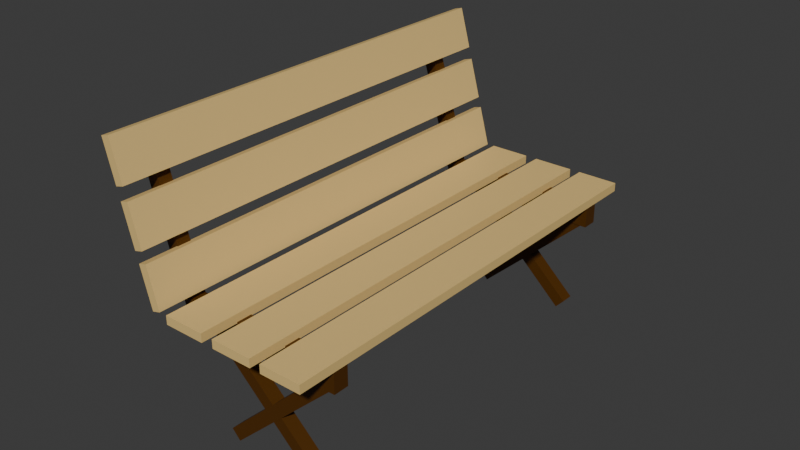 # Source: bench.blend  (saved by Blender 4.0.36; exported with 4.5.12 LTS)
import bpy
from mathutils import Matrix  # noqa: F401  (used for matrix-valued properties, if any)

bpy.ops.wm.read_factory_settings(use_empty=True)
scene = bpy.context.scene
scene.name = 'Scene'

# ---- collections
col_collection = bpy.data.collections.new('Collection'); scene.collection.children.link(col_collection)

# ---- materials (node trees are filled in below, after node groups)
mat_material_004 = bpy.data.materials.new('Material.004')
mat_material_004.alpha_threshold = 0.0
mat_material_004.use_transparent_shadow = False
mat_material_004.roughness = 0.5
mat_material_004.line_color = (0.0, 0.0, 0.0, 1.0)
mat_material_006 = bpy.data.materials.new('Material.006')
mat_material_006.use_transparent_shadow = False

# ---- material node trees
mat_material_004.use_nodes = True; mat_material_004.node_tree.nodes.clear()
_N = mat_material_004.node_tree.nodes; _L = mat_material_004.node_tree.links
n0 = _N.new('ShaderNodeOutputMaterial'); n0.name = 'Material Output'; n0.location = (300, 300)
n1 = _N.new('ShaderNodeBsdfPrincipled'); n1.name = 'Principled BSDF'; n1.location = (10, 300)
n1.inputs[0].default_value = (0.8006, 0.5648, 0.2118, 1.0)
n1.inputs[3].default_value = 1.45
_L.new(n1.outputs[0], n0.inputs[0])
n0.is_active_output = True
mat_material_006.use_nodes = True; mat_material_006.node_tree.nodes.clear()
_N = mat_material_006.node_tree.nodes; _L = mat_material_006.node_tree.links
n0 = _N.new('ShaderNodeBsdfPrincipled'); n0.name = 'Principled BSDF'; n0.location = (10, 300)
n0.inputs[0].default_value = (0.07958, 0.0273, 0.0, 1.0)
n0.inputs[3].default_value = 1.45
n1 = _N.new('ShaderNodeOutputMaterial'); n1.name = 'Material Output'; n1.location = (300, 300)
_L.new(n0.outputs[0], n1.inputs[0])
n1.is_active_output = True

# ---- world
world_world = bpy.data.worlds.new('World'); scene.world = world_world
world_world.use_nodes = True; world_world.node_tree.nodes.clear()
_N = world_world.node_tree.nodes; _L = world_world.node_tree.links
n0 = _N.new('ShaderNodeOutputWorld'); n0.name = 'World Output'; n0.location = (300, 300)
n1 = _N.new('ShaderNodeBackground'); n1.name = 'Background'; n1.location = (10, 300)
n1.inputs[0].default_value = (0.05088, 0.05088, 0.05088, 1.0)
_L.new(n1.outputs[0], n0.inputs[0])
n0.is_active_output = True
world_world.color = (0.05088, 0.05088, 0.05088)
world_world.use_sun_shadow = False
world_world.sun_shadow_jitter_overblur = 0.0

# ---- meshes
me_cube_005 = bpy.data.meshes.new('Cube.005')
me_cube_005.from_pydata([(-3.148, 0.997, -9.348), (-3.148, 0.997, -11.35), (-3.148, -1.003, -9.348), (-3.148, -1.003, -11.35), (-5.148, 0.997, -9.348), (-5.148, 0.997, -11.35), (-5.148, -1.003, -9.348), (-5.148, -1.003, -11.35), (0.6936, 0.997, 13.68), (1.097, 0.997, 13.14), (0.6936, -1.003, 13.68), (1.097, -1.003, 13.14), (0.1599, 0.997, 4.475), (0.5636, 0.997, 3.941), (0.1599, -1.003, 4.475), (0.5636, -1.003, 3.941), (1.369, 0.997, 25.32), (1.772, 0.997, 24.79), (1.369, -1.003, 25.32), (1.772, -1.003, 24.79), (0.8351, 0.997, 16.12), (1.239, 0.997, 15.58), (0.8351, -1.003, 16.12), (1.239, -1.003, 15.58), (-0.001863, 0.997, 1.685), (0.4018, 0.997, 1.151), (-0.001863, -1.003, 1.685), (0.4018, -1.003, 1.151), (-0.5356, 0.997, -7.519), (-0.1319, 0.997, -8.053), (-0.5356, -1.003, -7.519), (-0.1319, -1.003, -8.053), (-5.754, 0.997, -9.348), (-5.754, 0.997, -11.35), (-5.754, -1.003, -9.348), (-5.754, -1.003, -11.35), (-7.754, 0.997, -9.348), (-7.754, 0.997, -11.35), (-7.754, -1.003, -9.348), (-7.754, -1.003, -11.35), (-0.6175, 0.997, -9.348), (-0.6175, 0.997, -11.35), (-0.6175, -1.003, -9.348), (-0.6175, -1.003, -11.35), (-2.618, 0.997, -9.348), (-2.618, 0.997, -11.35), (-2.618, -1.003, -9.348), (-2.618, -1.003, -11.35), (0.599, -0.8359, -14.03), (-0.4546, -0.8359, -12.64), (0.599, -0.7675, -14.03), (-0.4546, -0.7675, -12.64), (2.756, -0.8359, 23.17), (1.703, -0.8359, 24.56), (2.756, -0.7675, 23.17), (1.703, -0.7675, 24.56), (0.599, 0.7722, -14.03), (-0.4546, 0.7722, -12.64), (0.599, 0.8406, -14.03), (-0.4546, 0.8406, -12.64), (2.756, 0.7722, 23.17), (1.703, 0.7722, 24.56), (2.756, 0.8406, 23.17), (1.703, 0.8406, 24.56), (0.7361, -0.8318, -7.664), (0.4166, -0.8318, -5.183), (0.7361, -0.7716, -7.664), (0.4166, -0.7716, -5.183), (7.094, -0.8318, 11.0), (6.775, -0.8318, 13.48), (7.094, -0.7716, 11.0), (6.775, -0.7716, 13.48), (2.53, -0.8327, 23.27), (1.988, -0.8327, 21.92), (2.53, -0.7707, 23.27), (1.988, -0.7707, 21.92), (5.972, -0.8327, -8.356), (5.43, -0.8327, -9.699), (5.972, -0.7707, -8.356), (5.43, -0.7707, -9.699), (2.53, 0.775, 23.27), (1.988, 0.775, 21.92), (2.53, 0.8371, 23.27), (1.988, 0.8371, 21.92), (5.972, 0.775, -8.356), (5.43, 0.775, -9.699), (5.972, 0.8371, -8.356), (5.43, 0.8371, -9.699), (0.7361, 0.7759, -7.664), (0.4166, 0.7759, -5.183), (0.7361, 0.8362, -7.664), (0.4166, 0.8362, -5.183), (7.094, 0.7759, 11.0), (6.775, 0.7759, 13.48), (7.094, 0.8362, 11.0), (6.775, 0.8362, 13.48), (-7.626, -0.8318, -14.31), (-7.638, -0.8318, -11.37), (-7.626, -0.7716, -14.31), (-7.638, -0.7716, -11.37), (0.5194, -0.8318, -13.59), (0.5079, -0.8318, -10.65), (0.5194, -0.7716, -13.59), (0.5079, -0.7716, -10.65), (-7.626, 0.7762, -14.31), (-7.638, 0.7762, -11.37), (-7.626, 0.8365, -14.31), (-7.638, 0.8365, -11.37), (0.5194, 0.7762, -13.59), (0.5079, 0.7762, -10.65), (0.5194, 0.8365, -13.59), (0.5079, 0.8365, -10.65)], [], [(0, 4, 6, 2), (3, 2, 6, 7), (7, 6, 4, 5), (5, 1, 3, 7), (1, 0, 2, 3), (5, 4, 0, 1), (8, 12, 14, 10), (11, 10, 14, 15), (15, 14, 12, 13), (13, 9, 11, 15), (9, 8, 10, 11), (13, 12, 8, 9), (16, 20, 22, 18), (19, 18, 22, 23), (23, 22, 20, 21), (21, 17, 19, 23), (17, 16, 18, 19), (21, 20, 16, 17), (24, 28, 30, 26), (27, 26, 30, 31), (31, 30, 28, 29), (29, 25, 27, 31), (25, 24, 26, 27), (29, 28, 24, 25), (32, 36, 38, 34), (35, 34, 38, 39), (39, 38, 36, 37), (37, 33, 35, 39), (33, 32, 34, 35), (37, 36, 32, 33), (40, 44, 46, 42), (43, 42, 46, 47), (47, 46, 44, 45), (45, 41, 43, 47), (41, 40, 42, 43), (45, 44, 40, 41), (48, 49, 51, 50), (50, 51, 55, 54), (54, 55, 53, 52), (52, 53, 49, 48), (50, 54, 52, 48), (55, 51, 49, 53), (56, 57, 59, 58), (58, 59, 63, 62), (62, 63, 61, 60), (60, 61, 57, 56), (58, 62, 60, 56), (63, 59, 57, 61), (64, 65, 67, 66), (66, 67, 71, 70), (70, 71, 69, 68), (68, 69, 65, 64), (66, 70, 68, 64), (71, 67, 65, 69), (72, 74, 75, 73), (74, 78, 79, 75), (78, 76, 77, 79), (76, 72, 73, 77), (74, 72, 76, 78), (79, 77, 73, 75), (80, 82, 83, 81), (82, 86, 87, 83), (86, 84, 85, 87), (84, 80, 81, 85), (82, 80, 84, 86), (87, 85, 81, 83), (88, 89, 91, 90), (90, 91, 95, 94), (94, 95, 93, 92), (92, 93, 89, 88), (90, 94, 92, 88), (95, 91, 89, 93), (96, 97, 99, 98), (98, 99, 103, 102), (102, 103, 101, 100), (100, 101, 97, 96), (98, 102, 100, 96), (103, 99, 97, 101), (104, 105, 107, 106), (106, 107, 111, 110), (110, 111, 109, 108), (108, 109, 105, 104), (106, 110, 108, 104), (111, 107, 105, 109)])
me_cube_005.polygons.foreach_set('material_index', [0, 0, 0, 0, 0, 0, 0, 0, 0, 0, 0, 0, 0, 0, 0, 0, 0, 0, 0, 0, 0, 0, 0, 0, 0, 0, 0, 0, 0, 0, 0, 0, 0, 0, 0, 0, 1, 1, 1, 1, 1, 1, 1, 1, 1, 1, 1, 1, 1, 1, 1, 1, 1, 1, 1, 1, 1, 1, 1, 1, 1, 1, 1, 1, 1, 1, 1, 1, 1, 1, 1, 1, 1, 1, 1, 1, 1, 1, 1, 1, 1, 1, 1, 1])
_uv = me_cube_005.uv_layers.new(name='UVMap')
_uv.uv.foreach_set('vector', [0.625, 0.5, 0.875, 0.5, 0.875, 0.75, 0.625, 0.75, 0.375, 0.75, 0.625, 0.75, 0.625, 1.0, 0.375, 1.0, 0.375, 0.0, 0.625, 0.0, 0.625, 0.25, 0.375, 0.25, 0.125, 0.5, 0.375, 0.5, 0.375, 0.75, 0.125, 0.75, 0.375, 0.5, 0.625, 0.5, 0.625, 0.75, 0.375, 0.75, 0.375, 0.25, 0.625, 0.25, 0.625, 0.5, 0.375, 0.5, 0.625, 0.5, 0.875, 0.5, 0.875, 0.75, 0.625, 0.75, 0.375, 0.75, 0.625, 0.75, 0.625, 1.0, 0.375, 1.0, 0.375, 0.0, 0.625, 0.0, 0.625, 0.25, 0.375, 0.25, 0.125, 0.5, 0.375, 0.5, 0.375, 0.75, 0.125, 0.75, 0.375, 0.5, 0.625, 0.5, 0.625, 0.75, 0.375, 0.75, 0.375, 0.25, 0.625, 0.25, 0.625, 0.5, 0.375, 0.5, 0.625, 0.5, 0.875, 0.5, 0.875, 0.75, 0.625, 0.75, 0.375, 0.75, 0.625, 0.75, 0.625, 1.0, 0.375, 1.0, 0.375, 0.0, 0.625, 0.0, 0.625, 0.25, 0.375, 0.25, 0.125, 0.5, 0.375, 0.5, 0.375, 0.75, 0.125, 0.75, 0.375, 0.5, 0.625, 0.5, 0.625, 0.75, 0.375, 0.75, 0.375, 0.25, 0.625, 0.25, 0.625, 0.5, 0.375, 0.5, 0.625, 0.5, 0.875, 0.5, 0.875, 0.75, 0.625, 0.75, 0.375, 0.75, 0.625, 0.75, 0.625, 1.0, 0.375, 1.0, 0.375, 0.0, 0.625, 0.0, 0.625, 0.25, 0.375, 0.25, 0.125, 0.5, 0.375, 0.5, 0.375, 0.75, 0.125, 0.75, 0.375, 0.5, 0.625, 0.5, 0.625, 0.75, 0.375, 0.75, 0.375, 0.25, 0.625, 0.25, 0.625, 0.5, 0.375, 0.5, 0.625, 0.5, 0.875, 0.5, 0.875, 0.75, 0.625, 0.75, 0.375, 0.75, 0.625, 0.75, 0.625, 1.0, 0.375, 1.0, 0.375, 0.0, 0.625, 0.0, 0.625, 0.25, 0.375, 0.25, 0.125, 0.5, 0.375, 0.5, 0.375, 0.75, 0.125, 0.75, 0.375, 0.5, 0.625, 0.5, 0.625, 0.75, 0.375, 0.75, 0.375, 0.25, 0.625, 0.25, 0.625, 0.5, 0.375, 0.5, 0.625, 0.5, 0.875, 0.5, 0.875, 0.75, 0.625, 0.75, 0.375, 0.75, 0.625, 0.75, 0.625, 1.0, 0.375, 1.0, 0.375, 0.0, 0.625, 0.0, 0.625, 0.25, 0.375, 0.25, 0.125, 0.5, 0.375, 0.5, 0.375, 0.75, 0.125, 0.75, 0.375, 0.5, 0.625, 0.5, 0.625, 0.75, 0.375, 0.75, 0.375, 0.25, 0.625, 0.25, 0.625, 0.5, 0.375, 0.5, 0.375, 0.0, 0.625, 0.0, 0.625, 0.25, 0.375, 0.25, 0.375, 0.25, 0.625, 0.25, 0.625, 0.5, 0.375, 0.5, 0.375, 0.5, 0.625, 0.5, 0.625, 0.75, 0.375, 0.75, 0.375, 0.75, 0.625, 0.75, 0.625, 1.0, 0.375, 1.0, 0.125, 0.5, 0.375, 0.5, 0.375, 0.75, 0.125, 0.75, 0.625, 0.5, 0.875, 0.5, 0.875, 0.75, 0.625, 0.75, 0.375, 0.0, 0.625, 0.0, 0.625, 0.25, 0.375, 0.25, 0.375, 0.25, 0.625, 0.25, 0.625, 0.5, 0.375, 0.5, 0.375, 0.5, 0.625, 0.5, 0.625, 0.75, 0.375, 0.75, 0.375, 0.75, 0.625, 0.75, 0.625, 1.0, 0.375, 1.0, 0.125, 0.5, 0.375, 0.5, 0.375, 0.75, 0.125, 0.75, 0.625, 0.5, 0.875, 0.5, 0.875, 0.75, 0.625, 0.75, 0.375, 0.0, 0.625, 0.0, 0.625, 0.25, 0.375, 0.25, 0.375, 0.25, 0.625, 0.25, 0.625, 0.5, 0.375, 0.5, 0.375, 0.5, 0.625, 0.5, 0.625, 0.75, 0.375, 0.75, 0.375, 0.75, 0.625, 0.75, 0.625, 1.0, 0.375, 1.0, 0.125, 0.5, 0.375, 0.5, 0.375, 0.75, 0.125, 0.75, 0.625, 0.5, 0.875, 0.5, 0.875, 0.75, 0.625, 0.75, 0.375, 0.0, 0.375, 0.25, 0.625, 0.25, 0.625, 0.0, 0.375, 0.25, 0.375, 0.5, 0.625, 0.5, 0.625, 0.25, 0.375, 0.5, 0.375, 0.75, 0.625, 0.75, 0.625, 0.5, 0.375, 0.75, 0.375, 1.0, 0.625, 1.0, 0.625, 0.75, 0.125, 0.5, 0.125, 0.75, 0.375, 0.75, 0.375, 0.5, 0.625, 0.5, 0.625, 0.75, 0.875, 0.75, 0.875, 0.5, 0.375, 0.0, 0.375, 0.25, 0.625, 0.25, 0.625, 0.0, 0.375, 0.25, 0.375, 0.5, 0.625, 0.5, 0.625, 0.25, 0.375, 0.5, 0.375, 0.75, 0.625, 0.75, 0.625, 0.5, 0.375, 0.75, 0.375, 1.0, 0.625, 1.0, 0.625, 0.75, 0.125, 0.5, 0.125, 0.75, 0.375, 0.75, 0.375, 0.5, 0.625, 0.5, 0.625, 0.75, 0.875, 0.75, 0.875, 0.5, 0.375, 0.0, 0.625, 0.0, 0.625, 0.25, 0.375, 0.25, 0.375, 0.25, 0.625, 0.25, 0.625, 0.5, 0.375, 0.5, 0.375, 0.5, 0.625, 0.5, 0.625, 0.75, 0.375, 0.75, 0.375, 0.75, 0.625, 0.75, 0.625, 1.0, 0.375, 1.0, 0.125, 0.5, 0.375, 0.5, 0.375, 0.75, 0.125, 0.75, 0.625, 0.5, 0.875, 0.5, 0.875, 0.75, 0.625, 0.75, 0.375, 0.0, 0.625, 0.0, 0.625, 0.25, 0.375, 0.25, 0.375, 0.25, 0.625, 0.25, 0.625, 0.5, 0.375, 0.5, 0.375, 0.5, 0.625, 0.5, 0.625, 0.75, 0.375, 0.75, 0.375, 0.75, 0.625, 0.75, 0.625, 1.0, 0.375, 1.0, 0.125, 0.5, 0.375, 0.5, 0.375, 0.75, 0.125, 0.75, 0.625, 0.5, 0.875, 0.5, 0.875, 0.75, 0.625, 0.75, 0.375, 0.0, 0.625, 0.0, 0.625, 0.25, 0.375, 0.25, 0.375, 0.25, 0.625, 0.25, 0.625, 0.5, 0.375, 0.5, 0.375, 0.5, 0.625, 0.5, 0.625, 0.75, 0.375, 0.75, 0.375, 0.75, 0.625, 0.75, 0.625, 1.0, 0.375, 1.0, 0.125, 0.5, 0.375, 0.5, 0.375, 0.75, 0.125, 0.75, 0.625, 0.5, 0.875, 0.5, 0.875, 0.75, 0.625, 0.75])
me_cube_005.materials.append(mat_material_004)
me_cube_005.materials.append(mat_material_006)
me_cube_005.use_mirror_vertex_groups = False
me_cube_005.update()

# ---- objects
ob_cube_005 = bpy.data.objects.new('Cube.005', me_cube_005)

# ---- transforms, parenting, visibility, modifiers, constraints
ob_cube_005.location = (-0.6832, 0.01144, 0.03985)
ob_cube_005.rotation_euler = (0.0, 1.301, 0.0)
ob_cube_005.scale = (0.3511, 3.791, 0.07354)
ob_cube_005.lock_rotations_4d = False
ob_cube_005.empty_display_type = 'ARROWS'
ob_cube_005.lineart.crease_threshold = 0.0

# ---- collection membership
col_collection.objects.link(ob_cube_005)

# ---- scene / render settings (as saved in the file)
scene.frame_start = 1; scene.frame_end = 67; scene.frame_set(0)
scene.render.engine = 'BLENDER_EEVEE_NEXT'
scene.cycles.sampling_pattern = 'TABULATED_SOBOL'
bpy.context.view_layer.update()

# ---- added for rendering (the .blend has no active camera and no usable light): camera, sun
cam_auto = bpy.data.cameras.new('AutoCamera')
cam_auto.lens = 50.0
cam_auto.sensor_width = 36.0
cam_auto.clip_end = 1000.0
ob_auto_camera = bpy.data.objects.new('AutoCamera', cam_auto)
scene.collection.objects.link(ob_auto_camera)
ob_auto_camera.location = (9.32597, -11.5799, 7.97948)
ob_auto_camera.rotation_euler = (1.09748, -7.21219e-08, 0.694738)
scene.camera = ob_auto_camera
light_auto_sun = bpy.data.lights.new('AutoSun', 'SUN')
light_auto_sun.energy = 3.0
light_auto_sun.angle = 0.0523599
ob_auto_sun = bpy.data.objects.new('AutoSun', light_auto_sun)
scene.collection.objects.link(ob_auto_sun)
ob_auto_sun.rotation_euler = (0.872665, 0.174533, 0.523599)
bpy.context.view_layer.update()
